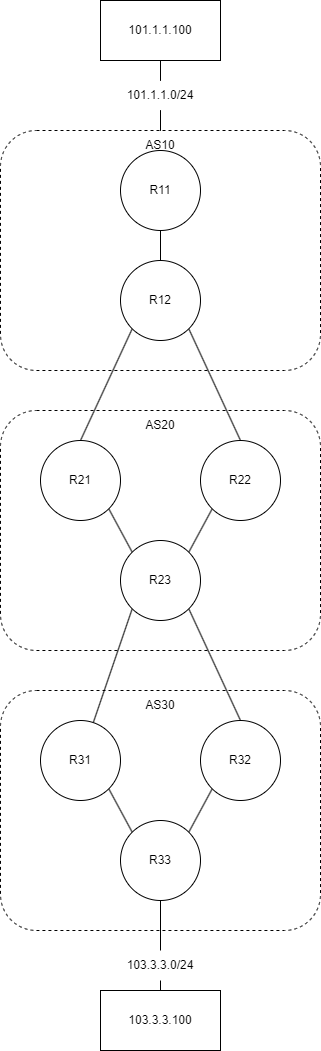

The diagram above was exported from draw.io. Its source (the exported page's mxGraphModel, read from the mxfile embedded in the PNG):
<mxGraphModel dx="2220" dy="1496" grid="1" gridSize="10" guides="1" tooltips="1" connect="1" arrows="1" fold="1" page="1" pageScale="1" pageWidth="827" pageHeight="1169" math="0" shadow="0">
  <root>
    <mxCell id="0" />
    <mxCell id="1" parent="0" />
    <mxCell id="KaqQBQGPJJKbVkCI5dug-1" value="" style="rounded=1;whiteSpace=wrap;html=1;dashed=1;fillColor=none;" parent="1" vertex="1">
      <mxGeometry x="360" y="160" width="320" height="240" as="geometry" />
    </mxCell>
    <mxCell id="KaqQBQGPJJKbVkCI5dug-29" style="rounded=0;orthogonalLoop=1;jettySize=auto;html=1;exitX=0.5;exitY=1;exitDx=0;exitDy=0;entryX=0.5;entryY=0;entryDx=0;entryDy=0;endArrow=none;endFill=0;" parent="1" source="KaqQBQGPJJKbVkCI5dug-2" target="KaqQBQGPJJKbVkCI5dug-4" edge="1">
      <mxGeometry relative="1" as="geometry" />
    </mxCell>
    <mxCell id="KaqQBQGPJJKbVkCI5dug-2" value="R11" style="ellipse;whiteSpace=wrap;html=1;aspect=fixed;" parent="1" vertex="1">
      <mxGeometry x="480" y="180" width="80" height="80" as="geometry" />
    </mxCell>
    <mxCell id="KaqQBQGPJJKbVkCI5dug-27" style="rounded=0;orthogonalLoop=1;jettySize=auto;html=1;exitX=0;exitY=1;exitDx=0;exitDy=0;entryX=0.5;entryY=0;entryDx=0;entryDy=0;endArrow=none;endFill=0;" parent="1" source="KaqQBQGPJJKbVkCI5dug-4" target="KaqQBQGPJJKbVkCI5dug-7" edge="1">
      <mxGeometry relative="1" as="geometry" />
    </mxCell>
    <mxCell id="KaqQBQGPJJKbVkCI5dug-28" style="rounded=0;orthogonalLoop=1;jettySize=auto;html=1;exitX=1;exitY=1;exitDx=0;exitDy=0;entryX=0.5;entryY=0;entryDx=0;entryDy=0;endArrow=none;endFill=0;" parent="1" source="KaqQBQGPJJKbVkCI5dug-4" target="KaqQBQGPJJKbVkCI5dug-8" edge="1">
      <mxGeometry relative="1" as="geometry" />
    </mxCell>
    <mxCell id="KaqQBQGPJJKbVkCI5dug-4" value="R12" style="ellipse;whiteSpace=wrap;html=1;aspect=fixed;" parent="1" vertex="1">
      <mxGeometry x="480" y="290" width="80" height="80" as="geometry" />
    </mxCell>
    <mxCell id="KaqQBQGPJJKbVkCI5dug-5" value="AS10" style="text;html=1;align=center;verticalAlign=middle;whiteSpace=wrap;rounded=0;" parent="1" vertex="1">
      <mxGeometry x="490" y="160" width="60" height="30" as="geometry" />
    </mxCell>
    <mxCell id="KaqQBQGPJJKbVkCI5dug-6" value="" style="rounded=1;whiteSpace=wrap;html=1;dashed=1;fillColor=none;" parent="1" vertex="1">
      <mxGeometry x="360" y="440" width="320" height="240" as="geometry" />
    </mxCell>
    <mxCell id="KaqQBQGPJJKbVkCI5dug-21" style="rounded=0;orthogonalLoop=1;jettySize=auto;html=1;exitX=1;exitY=1;exitDx=0;exitDy=0;entryX=0;entryY=0;entryDx=0;entryDy=0;endArrow=none;endFill=0;" parent="1" source="KaqQBQGPJJKbVkCI5dug-7" target="KaqQBQGPJJKbVkCI5dug-9" edge="1">
      <mxGeometry relative="1" as="geometry" />
    </mxCell>
    <mxCell id="KaqQBQGPJJKbVkCI5dug-7" value="R21" style="ellipse;whiteSpace=wrap;html=1;aspect=fixed;" parent="1" vertex="1">
      <mxGeometry x="400" y="470" width="80" height="80" as="geometry" />
    </mxCell>
    <mxCell id="KaqQBQGPJJKbVkCI5dug-22" style="rounded=0;orthogonalLoop=1;jettySize=auto;html=1;exitX=0;exitY=1;exitDx=0;exitDy=0;entryX=1;entryY=0;entryDx=0;entryDy=0;endArrow=none;endFill=0;" parent="1" source="KaqQBQGPJJKbVkCI5dug-8" target="KaqQBQGPJJKbVkCI5dug-9" edge="1">
      <mxGeometry relative="1" as="geometry" />
    </mxCell>
    <mxCell id="KaqQBQGPJJKbVkCI5dug-8" value="R22" style="ellipse;whiteSpace=wrap;html=1;aspect=fixed;" parent="1" vertex="1">
      <mxGeometry x="560" y="470" width="80" height="80" as="geometry" />
    </mxCell>
    <mxCell id="KaqQBQGPJJKbVkCI5dug-23" style="rounded=0;orthogonalLoop=1;jettySize=auto;html=1;exitX=0;exitY=1;exitDx=0;exitDy=0;endArrow=none;endFill=0;" parent="1" source="KaqQBQGPJJKbVkCI5dug-9" target="KaqQBQGPJJKbVkCI5dug-17" edge="1">
      <mxGeometry relative="1" as="geometry" />
    </mxCell>
    <mxCell id="KaqQBQGPJJKbVkCI5dug-24" style="rounded=0;orthogonalLoop=1;jettySize=auto;html=1;exitX=1;exitY=1;exitDx=0;exitDy=0;entryX=0.5;entryY=0;entryDx=0;entryDy=0;endArrow=none;endFill=0;" parent="1" source="KaqQBQGPJJKbVkCI5dug-9" target="KaqQBQGPJJKbVkCI5dug-18" edge="1">
      <mxGeometry relative="1" as="geometry" />
    </mxCell>
    <mxCell id="KaqQBQGPJJKbVkCI5dug-9" value="R23" style="ellipse;whiteSpace=wrap;html=1;aspect=fixed;" parent="1" vertex="1">
      <mxGeometry x="480" y="570" width="80" height="80" as="geometry" />
    </mxCell>
    <mxCell id="KaqQBQGPJJKbVkCI5dug-10" value="AS20" style="text;html=1;align=center;verticalAlign=middle;whiteSpace=wrap;rounded=0;" parent="1" vertex="1">
      <mxGeometry x="490" y="440" width="60" height="30" as="geometry" />
    </mxCell>
    <mxCell id="KaqQBQGPJJKbVkCI5dug-16" value="" style="rounded=1;whiteSpace=wrap;html=1;dashed=1;fillColor=none;" parent="1" vertex="1">
      <mxGeometry x="360" y="720" width="320" height="240" as="geometry" />
    </mxCell>
    <mxCell id="KaqQBQGPJJKbVkCI5dug-26" style="rounded=0;orthogonalLoop=1;jettySize=auto;html=1;exitX=1;exitY=1;exitDx=0;exitDy=0;entryX=0;entryY=0;entryDx=0;entryDy=0;endArrow=none;endFill=0;" parent="1" source="KaqQBQGPJJKbVkCI5dug-17" target="KaqQBQGPJJKbVkCI5dug-19" edge="1">
      <mxGeometry relative="1" as="geometry" />
    </mxCell>
    <mxCell id="KaqQBQGPJJKbVkCI5dug-17" value="R31" style="ellipse;whiteSpace=wrap;html=1;aspect=fixed;" parent="1" vertex="1">
      <mxGeometry x="400" y="750" width="80" height="80" as="geometry" />
    </mxCell>
    <mxCell id="KaqQBQGPJJKbVkCI5dug-25" style="rounded=0;orthogonalLoop=1;jettySize=auto;html=1;exitX=0;exitY=1;exitDx=0;exitDy=0;entryX=1;entryY=0;entryDx=0;entryDy=0;endArrow=none;endFill=0;" parent="1" source="KaqQBQGPJJKbVkCI5dug-18" target="KaqQBQGPJJKbVkCI5dug-19" edge="1">
      <mxGeometry relative="1" as="geometry" />
    </mxCell>
    <mxCell id="KaqQBQGPJJKbVkCI5dug-18" value="R32" style="ellipse;whiteSpace=wrap;html=1;aspect=fixed;" parent="1" vertex="1">
      <mxGeometry x="560" y="750" width="80" height="80" as="geometry" />
    </mxCell>
    <mxCell id="KaqQBQGPJJKbVkCI5dug-19" value="R33" style="ellipse;whiteSpace=wrap;html=1;aspect=fixed;" parent="1" vertex="1">
      <mxGeometry x="480" y="850" width="80" height="80" as="geometry" />
    </mxCell>
    <mxCell id="KaqQBQGPJJKbVkCI5dug-20" value="AS30" style="text;html=1;align=center;verticalAlign=middle;whiteSpace=wrap;rounded=0;" parent="1" vertex="1">
      <mxGeometry x="490" y="720" width="60" height="30" as="geometry" />
    </mxCell>
    <mxCell id="ak9pyaToI8c73U-9wJIl-29" value="" style="edgeStyle=orthogonalEdgeStyle;rounded=0;orthogonalLoop=1;jettySize=auto;html=1;endArrow=none;endFill=0;" parent="1" source="ak9pyaToI8c73U-9wJIl-27" target="KaqQBQGPJJKbVkCI5dug-5" edge="1">
      <mxGeometry relative="1" as="geometry" />
    </mxCell>
    <mxCell id="ak9pyaToI8c73U-9wJIl-28" value="101.1.1.100" style="rounded=0;whiteSpace=wrap;html=1;" parent="1" vertex="1">
      <mxGeometry x="460" y="30" width="120" height="60" as="geometry" />
    </mxCell>
    <mxCell id="ak9pyaToI8c73U-9wJIl-30" value="" style="edgeStyle=orthogonalEdgeStyle;rounded=0;orthogonalLoop=1;jettySize=auto;html=1;endArrow=none;endFill=0;" parent="1" source="ak9pyaToI8c73U-9wJIl-28" target="ak9pyaToI8c73U-9wJIl-27" edge="1">
      <mxGeometry relative="1" as="geometry">
        <mxPoint x="520" y="90" as="sourcePoint" />
        <mxPoint x="520" y="160" as="targetPoint" />
      </mxGeometry>
    </mxCell>
    <mxCell id="ak9pyaToI8c73U-9wJIl-27" value="101.1.1.0/24" style="text;html=1;align=center;verticalAlign=middle;whiteSpace=wrap;rounded=0;" parent="1" vertex="1">
      <mxGeometry x="490" y="110" width="60" height="30" as="geometry" />
    </mxCell>
    <mxCell id="ak9pyaToI8c73U-9wJIl-32" value="" style="edgeStyle=orthogonalEdgeStyle;rounded=0;orthogonalLoop=1;jettySize=auto;html=1;endArrow=none;endFill=0;" parent="1" source="ak9pyaToI8c73U-9wJIl-35" target="KaqQBQGPJJKbVkCI5dug-19" edge="1">
      <mxGeometry relative="1" as="geometry" />
    </mxCell>
    <mxCell id="ak9pyaToI8c73U-9wJIl-31" value="103.3.3.100" style="rounded=0;whiteSpace=wrap;html=1;" parent="1" vertex="1">
      <mxGeometry x="460" y="1020" width="120" height="60" as="geometry" />
    </mxCell>
    <mxCell id="ak9pyaToI8c73U-9wJIl-36" value="" style="rounded=0;orthogonalLoop=1;jettySize=auto;html=1;endArrow=none;endFill=0;" parent="1" source="ak9pyaToI8c73U-9wJIl-31" target="ak9pyaToI8c73U-9wJIl-35" edge="1">
      <mxGeometry relative="1" as="geometry">
        <mxPoint x="520" y="1060" as="sourcePoint" />
        <mxPoint x="520" y="930" as="targetPoint" />
      </mxGeometry>
    </mxCell>
    <mxCell id="ak9pyaToI8c73U-9wJIl-35" value="103.3.3.0/24" style="text;html=1;align=center;verticalAlign=middle;whiteSpace=wrap;rounded=0;" parent="1" vertex="1">
      <mxGeometry x="490" y="980" width="60" height="30" as="geometry" />
    </mxCell>
  </root>
</mxGraphModel>